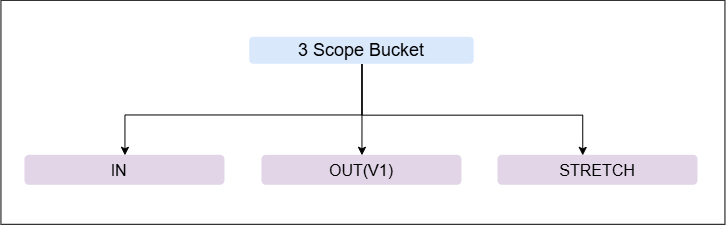

The diagram above was exported from draw.io. Its source (the exported page's mxGraphModel, read from the mxfile embedded in the PNG):
<mxGraphModel dx="-346" dy="79" grid="0" gridSize="10" guides="1" tooltips="1" connect="1" arrows="1" fold="1" page="0" pageScale="1" pageWidth="850" pageHeight="1100" math="0" shadow="0">
  <root>
    <mxCell id="0" />
    <mxCell id="1" parent="0" />
    <mxCell id="yA4llup7y9Bu-px9Gz_N-16" parent="1" style="rounded=0;whiteSpace=wrap;html=1;fillColor=none;" value="" vertex="1">
      <mxGeometry height="224" width="724" x="1534" y="698" as="geometry" />
    </mxCell>
    <mxCell id="yA4llup7y9Bu-px9Gz_N-9" edge="1" parent="1" source="yA4llup7y9Bu-px9Gz_N-11" style="edgeStyle=orthogonalEdgeStyle;rounded=0;orthogonalLoop=1;jettySize=auto;html=1;entryX=0.5;entryY=0;entryDx=0;entryDy=0;" target="yA4llup7y9Bu-px9Gz_N-13">
      <mxGeometry relative="1" as="geometry" />
    </mxCell>
    <mxCell id="yA4llup7y9Bu-px9Gz_N-10" edge="1" parent="1" source="yA4llup7y9Bu-px9Gz_N-11" style="edgeStyle=orthogonalEdgeStyle;rounded=0;orthogonalLoop=1;jettySize=auto;html=1;entryX=0.5;entryY=0;entryDx=0;entryDy=0;" target="yA4llup7y9Bu-px9Gz_N-12">
      <mxGeometry relative="1" as="geometry">
        <Array as="points">
          <mxPoint x="1894.52" y="812.6399999999999" />
          <mxPoint x="1658" y="812.6399999999999" />
        </Array>
      </mxGeometry>
    </mxCell>
    <mxCell id="yA4llup7y9Bu-px9Gz_N-11" parent="1" style="rounded=1;whiteSpace=wrap;html=1;fillColor=#dae8fc;strokeColor=none;" value="&lt;font style=&quot;font-size: 18px;&quot;&gt;3 Scope Bucket&lt;/font&gt;" vertex="1">
      <mxGeometry height="27" width="224.5" x="1782.75" y="735" as="geometry" />
    </mxCell>
    <mxCell id="yA4llup7y9Bu-px9Gz_N-12" parent="1" style="rounded=1;whiteSpace=wrap;html=1;fillColor=#e1d5e7;strokeColor=none;" value="&lt;font style=&quot;font-size: 16px;&quot;&gt;IN&lt;span style=&quot;white-space: pre;&quot;&gt;&#09;&lt;/span&gt;&lt;/font&gt;" vertex="1">
      <mxGeometry height="30" width="200" x="1558" y="853" as="geometry" />
    </mxCell>
    <mxCell id="yA4llup7y9Bu-px9Gz_N-13" parent="1" style="rounded=1;whiteSpace=wrap;html=1;fillColor=#e1d5e7;strokeColor=none;" value="&lt;font style=&quot;font-size: 16px;&quot;&gt;OUT(V1)&lt;/font&gt;" vertex="1">
      <mxGeometry height="30" width="200" x="1795" y="853" as="geometry" />
    </mxCell>
    <mxCell id="yA4llup7y9Bu-px9Gz_N-14" parent="1" style="rounded=1;whiteSpace=wrap;html=1;fillColor=#e1d5e7;strokeColor=none;" value="&lt;font style=&quot;font-size: 16px;&quot;&gt;STRETCH&lt;/font&gt;" vertex="1">
      <mxGeometry height="30" width="200" x="2031" y="853" as="geometry" />
    </mxCell>
    <mxCell id="yA4llup7y9Bu-px9Gz_N-15" edge="1" parent="1" source="yA4llup7y9Bu-px9Gz_N-11" style="edgeStyle=orthogonalEdgeStyle;rounded=0;orthogonalLoop=1;jettySize=auto;html=1;entryX=0.424;entryY=0.003;entryDx=0;entryDy=0;entryPerimeter=0;" target="yA4llup7y9Bu-px9Gz_N-14">
      <mxGeometry relative="1" as="geometry">
        <Array as="points">
          <mxPoint x="1895.06" y="812.86" />
          <mxPoint x="2115.81" y="812.86" />
        </Array>
      </mxGeometry>
    </mxCell>
  </root>
</mxGraphModel>